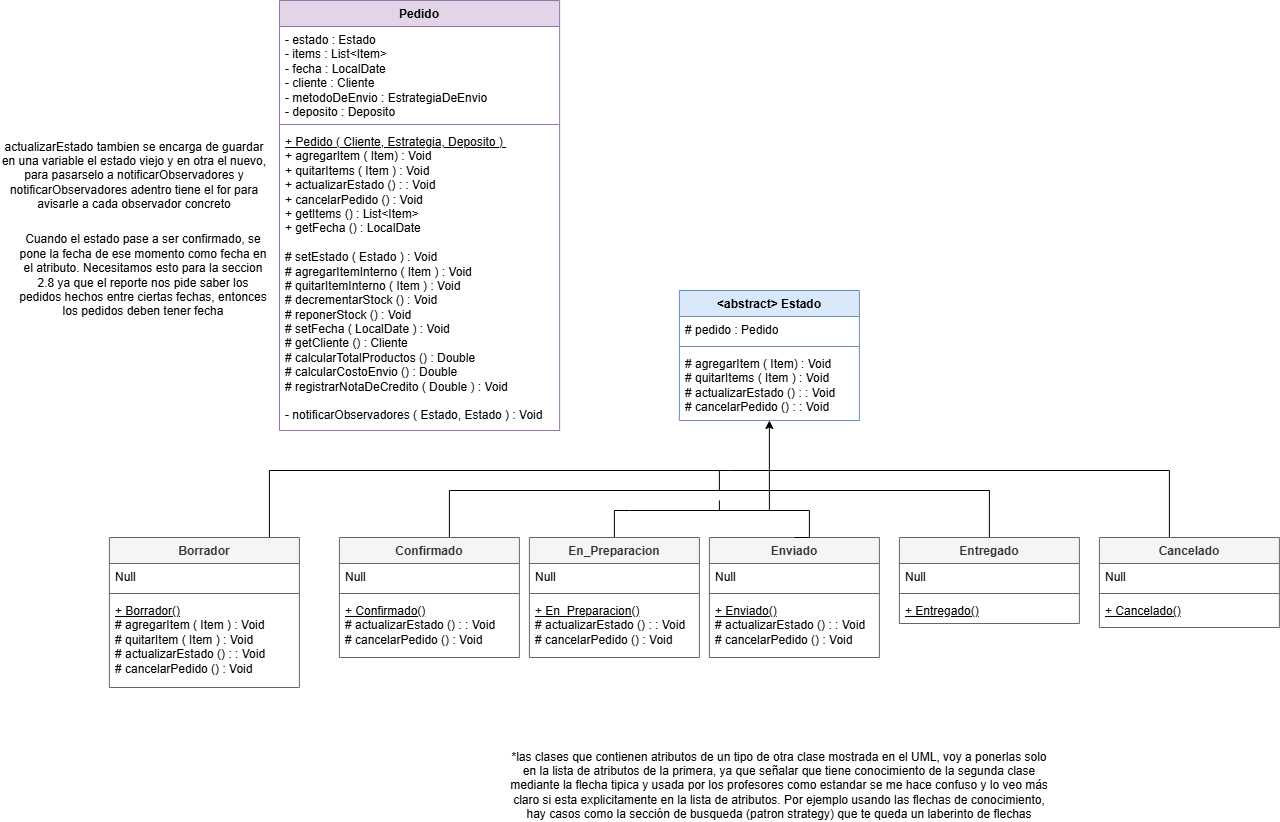

The diagram above was exported from draw.io. Its source (the exported page's mxGraphModel, read from the mxfile embedded in the PNG):
<mxGraphModel dx="1326" dy="583" grid="1" gridSize="10" guides="1" tooltips="1" connect="1" arrows="1" fold="1" page="1" pageScale="1" pageWidth="850" pageHeight="1100" math="0" shadow="0">
  <root>
    <mxCell id="0" />
    <mxCell id="1" parent="0" />
    <mxCell id="xt8Zd1LC79VTbhX9ezHg-1" parent="1" style="swimlane;fontStyle=1;align=center;verticalAlign=top;childLayout=stackLayout;horizontal=1;startSize=26;horizontalStack=0;resizeParent=1;resizeParentMax=0;resizeLast=0;collapsible=1;marginBottom=0;whiteSpace=wrap;html=1;fillColor=#e1d5e7;strokeColor=#9673a6;" value="Pedido" vertex="1">
      <mxGeometry height="430" width="280.11" x="570" y="10" as="geometry" />
    </mxCell>
    <mxCell id="xt8Zd1LC79VTbhX9ezHg-2" parent="xt8Zd1LC79VTbhX9ezHg-1" style="text;strokeColor=none;fillColor=none;align=left;verticalAlign=top;spacingLeft=4;spacingRight=4;overflow=hidden;rotatable=0;points=[[0,0.5],[1,0.5]];portConstraint=eastwest;whiteSpace=wrap;html=1;" value="- estado : Estado&lt;div&gt;- items : List&amp;lt;Item&amp;gt;&lt;/div&gt;&lt;div&gt;- fecha : LocalDate&lt;/div&gt;&lt;div&gt;- cliente : Cliente&lt;/div&gt;&lt;div&gt;- metodoDeEnvio : EstrategiaDeEnvio&lt;/div&gt;&lt;div&gt;- deposito : Deposito&lt;/div&gt;" vertex="1">
      <mxGeometry height="94" width="280.11" y="26" as="geometry" />
    </mxCell>
    <mxCell id="xt8Zd1LC79VTbhX9ezHg-3" parent="xt8Zd1LC79VTbhX9ezHg-1" style="line;strokeWidth=1;fillColor=none;align=left;verticalAlign=middle;spacingTop=-1;spacingLeft=3;spacingRight=3;rotatable=0;labelPosition=right;points=[];portConstraint=eastwest;strokeColor=inherit;" value="" vertex="1">
      <mxGeometry height="8" width="280.11" y="120" as="geometry" />
    </mxCell>
    <mxCell id="xt8Zd1LC79VTbhX9ezHg-4" parent="xt8Zd1LC79VTbhX9ezHg-1" style="text;strokeColor=none;fillColor=none;align=left;verticalAlign=top;spacingLeft=4;spacingRight=4;overflow=hidden;rotatable=0;points=[[0,0.5],[1,0.5]];portConstraint=eastwest;whiteSpace=wrap;html=1;" value="&lt;u&gt;+ Pedido ( Cliente, Estrategia, Deposito )&amp;nbsp;&lt;/u&gt;&lt;div&gt;&lt;div&gt;+ agregarItem ( Item) : Void&lt;/div&gt;&lt;div&gt;+ quitarItems ( Item ) : Void&amp;nbsp;&lt;/div&gt;&lt;div&gt;+ actualizarEstado () : : Void&lt;/div&gt;&lt;div&gt;+ cancelarPedido () : Void&lt;/div&gt;&lt;/div&gt;&lt;div&gt;+ getItems () : List&amp;lt;Item&amp;gt;&lt;/div&gt;&lt;div&gt;+ getFecha () : LocalDate&lt;/div&gt;&lt;div&gt;&lt;br&gt;&lt;/div&gt;&lt;div&gt;# setEstado ( Estado ) : Void&lt;/div&gt;&lt;div&gt;# agregarItemInterno ( Item ) : Void&lt;/div&gt;&lt;div&gt;# quitarItemInterno ( Item ) : Void&lt;/div&gt;&lt;div&gt;# decrementarStock () : Void&lt;/div&gt;&lt;div&gt;# reponerStock () : Void&lt;/div&gt;&lt;div&gt;# setFecha ( LocalDate ) : Void&lt;/div&gt;&lt;div&gt;# getCliente () : Cliente&lt;/div&gt;&lt;div&gt;# calcularTotalProductos () : Double&lt;/div&gt;&lt;div&gt;# calcularCostoEnvio () : Double&lt;/div&gt;&lt;div&gt;# registrarNotaDeCredito ( Double ) : Void&lt;/div&gt;&lt;div&gt;&lt;br&gt;&lt;/div&gt;&lt;div&gt;- notificarObservadores ( Estado, Estado ) : Void&lt;/div&gt;" vertex="1">
      <mxGeometry height="302" width="280.11" y="128" as="geometry" />
    </mxCell>
    <mxCell id="xt8Zd1LC79VTbhX9ezHg-5" parent="1" style="swimlane;fontStyle=1;align=center;verticalAlign=top;childLayout=stackLayout;horizontal=1;startSize=26;horizontalStack=0;resizeParent=1;resizeParentMax=0;resizeLast=0;collapsible=1;marginBottom=0;whiteSpace=wrap;html=1;fillColor=#dae8fc;strokeColor=#6c8ebf;" value="&amp;lt;abstract&amp;gt; Estado&lt;div&gt;&lt;br&gt;&lt;/div&gt;" vertex="1">
      <mxGeometry height="130" width="180" x="969.8923797607422" y="300" as="geometry" />
    </mxCell>
    <mxCell id="xt8Zd1LC79VTbhX9ezHg-6" parent="xt8Zd1LC79VTbhX9ezHg-5" style="text;strokeColor=none;fillColor=none;align=left;verticalAlign=top;spacingLeft=4;spacingRight=4;overflow=hidden;rotatable=0;points=[[0,0.5],[1,0.5]];portConstraint=eastwest;whiteSpace=wrap;html=1;" value="# pedido : Pedido" vertex="1">
      <mxGeometry height="26" width="180" y="26" as="geometry" />
    </mxCell>
    <mxCell id="xt8Zd1LC79VTbhX9ezHg-7" parent="xt8Zd1LC79VTbhX9ezHg-5" style="line;strokeWidth=1;fillColor=none;align=left;verticalAlign=middle;spacingTop=-1;spacingLeft=3;spacingRight=3;rotatable=0;labelPosition=right;points=[];portConstraint=eastwest;strokeColor=inherit;" value="" vertex="1">
      <mxGeometry height="8" width="180" y="52" as="geometry" />
    </mxCell>
    <mxCell id="xt8Zd1LC79VTbhX9ezHg-8" parent="xt8Zd1LC79VTbhX9ezHg-5" style="text;strokeColor=none;fillColor=none;align=left;verticalAlign=top;spacingLeft=4;spacingRight=4;overflow=hidden;rotatable=0;points=[[0,0.5],[1,0.5]];portConstraint=eastwest;whiteSpace=wrap;html=1;" value="&lt;div&gt;# agregarItem ( Item) : Void&lt;/div&gt;&lt;div&gt;# quitarItems ( Item ) : Void&amp;nbsp;&lt;/div&gt;&lt;div&gt;# actualizarEstado () : : Void&lt;/div&gt;&lt;div&gt;# cancelarPedido&lt;span style=&quot;background-color: transparent; color: light-dark(rgb(0, 0, 0), rgb(255, 255, 255));&quot;&gt;&amp;nbsp;() : : Void&lt;/span&gt;&lt;/div&gt;" vertex="1">
      <mxGeometry height="70" width="180" y="60" as="geometry" />
    </mxCell>
    <mxCell id="xt8Zd1LC79VTbhX9ezHg-9" edge="1" parent="1" source="xt8Zd1LC79VTbhX9ezHg-10" style="edgeStyle=orthogonalEdgeStyle;rounded=0;orthogonalLoop=1;jettySize=auto;html=1;endArrow=none;endFill=0;">
      <mxGeometry relative="1" as="geometry">
        <Array as="points">
          <mxPoint x="559.8923797607422" y="480" />
        </Array>
        <mxPoint x="1009.8923797607422" y="480" as="targetPoint" />
      </mxGeometry>
    </mxCell>
    <mxCell id="xt8Zd1LC79VTbhX9ezHg-10" parent="1" style="swimlane;fontStyle=1;align=center;verticalAlign=top;childLayout=stackLayout;horizontal=1;startSize=26;horizontalStack=0;resizeParent=1;resizeParentMax=0;resizeLast=0;collapsible=1;marginBottom=0;whiteSpace=wrap;html=1;fillColor=#f5f5f5;strokeColor=#666666;fontColor=#333333;" value="Borrador&lt;div&gt;&lt;br&gt;&lt;/div&gt;" vertex="1">
      <mxGeometry height="150" width="190" x="399.8923797607422" y="547" as="geometry" />
    </mxCell>
    <mxCell id="xt8Zd1LC79VTbhX9ezHg-11" parent="xt8Zd1LC79VTbhX9ezHg-10" style="text;strokeColor=none;fillColor=none;align=left;verticalAlign=top;spacingLeft=4;spacingRight=4;overflow=hidden;rotatable=0;points=[[0,0.5],[1,0.5]];portConstraint=eastwest;whiteSpace=wrap;html=1;" value="Null" vertex="1">
      <mxGeometry height="26" width="190" y="26" as="geometry" />
    </mxCell>
    <mxCell id="xt8Zd1LC79VTbhX9ezHg-12" parent="xt8Zd1LC79VTbhX9ezHg-10" style="line;strokeWidth=1;fillColor=none;align=left;verticalAlign=middle;spacingTop=-1;spacingLeft=3;spacingRight=3;rotatable=0;labelPosition=right;points=[];portConstraint=eastwest;strokeColor=inherit;" value="" vertex="1">
      <mxGeometry height="8" width="190" y="52" as="geometry" />
    </mxCell>
    <mxCell id="xt8Zd1LC79VTbhX9ezHg-13" parent="xt8Zd1LC79VTbhX9ezHg-10" style="text;strokeColor=none;fillColor=none;align=left;verticalAlign=top;spacingLeft=4;spacingRight=4;overflow=hidden;rotatable=0;points=[[0,0.5],[1,0.5]];portConstraint=eastwest;whiteSpace=wrap;html=1;" value="&lt;u&gt;+ Borrador()&lt;/u&gt;&lt;div&gt;# agregarItem ( Item ) : Void&lt;div&gt;# quitarItem ( Item ) : Void&lt;/div&gt;&lt;div&gt;# actualizarEstado () : : Void&lt;/div&gt;&lt;/div&gt;&lt;div&gt;# cancelarPedido () : Void&lt;/div&gt;" vertex="1">
      <mxGeometry height="90" width="190" y="60" as="geometry" />
    </mxCell>
    <mxCell id="xt8Zd1LC79VTbhX9ezHg-14" edge="1" parent="1" source="xt8Zd1LC79VTbhX9ezHg-15" style="edgeStyle=orthogonalEdgeStyle;rounded=0;orthogonalLoop=1;jettySize=auto;html=1;endArrow=none;endFill=0;exitX=0.5;exitY=0;exitDx=0;exitDy=0;">
      <mxGeometry relative="1" as="geometry">
        <Array as="points">
          <mxPoint x="739.8923797607422" y="500" />
        </Array>
        <mxPoint x="749.8923797607422" y="600" as="sourcePoint" />
        <mxPoint x="1009.8923797607422" y="500" as="targetPoint" />
      </mxGeometry>
    </mxCell>
    <mxCell id="xt8Zd1LC79VTbhX9ezHg-15" parent="1" style="swimlane;fontStyle=1;align=center;verticalAlign=top;childLayout=stackLayout;horizontal=1;startSize=26;horizontalStack=0;resizeParent=1;resizeParentMax=0;resizeLast=0;collapsible=1;marginBottom=0;whiteSpace=wrap;html=1;fillColor=#f5f5f5;strokeColor=#666666;fontColor=#333333;" value="Confirmado&lt;div&gt;&lt;br&gt;&lt;/div&gt;" vertex="1">
      <mxGeometry height="120" width="180" x="629.8923797607422" y="547" as="geometry" />
    </mxCell>
    <mxCell id="xt8Zd1LC79VTbhX9ezHg-16" parent="xt8Zd1LC79VTbhX9ezHg-15" style="text;strokeColor=none;fillColor=none;align=left;verticalAlign=top;spacingLeft=4;spacingRight=4;overflow=hidden;rotatable=0;points=[[0,0.5],[1,0.5]];portConstraint=eastwest;whiteSpace=wrap;html=1;" value="Null" vertex="1">
      <mxGeometry height="26" width="180" y="26" as="geometry" />
    </mxCell>
    <mxCell id="xt8Zd1LC79VTbhX9ezHg-17" parent="xt8Zd1LC79VTbhX9ezHg-15" style="line;strokeWidth=1;fillColor=none;align=left;verticalAlign=middle;spacingTop=-1;spacingLeft=3;spacingRight=3;rotatable=0;labelPosition=right;points=[];portConstraint=eastwest;strokeColor=inherit;" value="" vertex="1">
      <mxGeometry height="8" width="180" y="52" as="geometry" />
    </mxCell>
    <mxCell id="xt8Zd1LC79VTbhX9ezHg-18" parent="xt8Zd1LC79VTbhX9ezHg-15" style="text;strokeColor=none;fillColor=none;align=left;verticalAlign=top;spacingLeft=4;spacingRight=4;overflow=hidden;rotatable=0;points=[[0,0.5],[1,0.5]];portConstraint=eastwest;whiteSpace=wrap;html=1;" value="&lt;div&gt;&lt;u&gt;+ Confirmado()&lt;/u&gt;&lt;/div&gt;# actualizarEstado () : : Void&lt;div&gt;#&lt;span style=&quot;background-color: transparent; color: light-dark(rgb(0, 0, 0), rgb(255, 255, 255));&quot;&gt;&amp;nbsp;cancelarPedido () : Void&lt;/span&gt;&lt;/div&gt;" vertex="1">
      <mxGeometry height="60" width="180" y="60" as="geometry" />
    </mxCell>
    <mxCell id="xt8Zd1LC79VTbhX9ezHg-19" parent="1" style="swimlane;fontStyle=1;align=center;verticalAlign=top;childLayout=stackLayout;horizontal=1;startSize=26;horizontalStack=0;resizeParent=1;resizeParentMax=0;resizeLast=0;collapsible=1;marginBottom=0;whiteSpace=wrap;html=1;fillColor=#f5f5f5;strokeColor=#666666;fontColor=#333333;" value="Enviado" vertex="1">
      <mxGeometry height="120" width="170" x="999.8923797607422" y="547" as="geometry" />
    </mxCell>
    <mxCell id="xt8Zd1LC79VTbhX9ezHg-20" parent="xt8Zd1LC79VTbhX9ezHg-19" style="text;strokeColor=none;fillColor=none;align=left;verticalAlign=top;spacingLeft=4;spacingRight=4;overflow=hidden;rotatable=0;points=[[0,0.5],[1,0.5]];portConstraint=eastwest;whiteSpace=wrap;html=1;" value="Null" vertex="1">
      <mxGeometry height="26" width="170" y="26" as="geometry" />
    </mxCell>
    <mxCell id="xt8Zd1LC79VTbhX9ezHg-21" parent="xt8Zd1LC79VTbhX9ezHg-19" style="line;strokeWidth=1;fillColor=none;align=left;verticalAlign=middle;spacingTop=-1;spacingLeft=3;spacingRight=3;rotatable=0;labelPosition=right;points=[];portConstraint=eastwest;strokeColor=inherit;" value="" vertex="1">
      <mxGeometry height="8" width="170" y="52" as="geometry" />
    </mxCell>
    <mxCell id="xt8Zd1LC79VTbhX9ezHg-22" parent="xt8Zd1LC79VTbhX9ezHg-19" style="text;strokeColor=none;fillColor=none;align=left;verticalAlign=top;spacingLeft=4;spacingRight=4;overflow=hidden;rotatable=0;points=[[0,0.5],[1,0.5]];portConstraint=eastwest;whiteSpace=wrap;html=1;" value="&lt;u&gt;+ Enviado()&lt;/u&gt;&amp;nbsp;&lt;div&gt;# actualizarEstado () : : Void&lt;/div&gt;&lt;div&gt;#&lt;span style=&quot;color: light-dark(rgb(0, 0, 0), rgb(255, 255, 255)); background-color: transparent;&quot;&gt; cancelarPedido () : Void&lt;/span&gt;&lt;/div&gt;" vertex="1">
      <mxGeometry height="60" width="170" y="60" as="geometry" />
    </mxCell>
    <mxCell id="xt8Zd1LC79VTbhX9ezHg-23" edge="1" parent="1" source="xt8Zd1LC79VTbhX9ezHg-24" style="edgeStyle=orthogonalEdgeStyle;rounded=0;orthogonalLoop=1;jettySize=auto;html=1;endArrow=none;endFill=0;">
      <mxGeometry relative="1" as="geometry">
        <Array as="points">
          <mxPoint x="1459.892379760742" y="480" />
          <mxPoint x="1019.8923797607422" y="480" />
        </Array>
        <mxPoint x="1009.8923797607422" y="480" as="targetPoint" />
      </mxGeometry>
    </mxCell>
    <mxCell id="xt8Zd1LC79VTbhX9ezHg-24" parent="1" style="swimlane;fontStyle=1;align=center;verticalAlign=top;childLayout=stackLayout;horizontal=1;startSize=26;horizontalStack=0;resizeParent=1;resizeParentMax=0;resizeLast=0;collapsible=1;marginBottom=0;whiteSpace=wrap;html=1;fillColor=#f5f5f5;fontColor=#333333;strokeColor=#666666;" value="Cancelado&lt;div&gt;&lt;br&gt;&lt;/div&gt;" vertex="1">
      <mxGeometry height="90" width="180" x="1389.892379760742" y="547" as="geometry" />
    </mxCell>
    <mxCell id="xt8Zd1LC79VTbhX9ezHg-25" parent="xt8Zd1LC79VTbhX9ezHg-24" style="text;strokeColor=none;fillColor=none;align=left;verticalAlign=top;spacingLeft=4;spacingRight=4;overflow=hidden;rotatable=0;points=[[0,0.5],[1,0.5]];portConstraint=eastwest;whiteSpace=wrap;html=1;" value="Null" vertex="1">
      <mxGeometry height="26" width="180" y="26" as="geometry" />
    </mxCell>
    <mxCell id="xt8Zd1LC79VTbhX9ezHg-26" parent="xt8Zd1LC79VTbhX9ezHg-24" style="line;strokeWidth=1;fillColor=none;align=left;verticalAlign=middle;spacingTop=-1;spacingLeft=3;spacingRight=3;rotatable=0;labelPosition=right;points=[];portConstraint=eastwest;strokeColor=inherit;" value="" vertex="1">
      <mxGeometry height="8" width="180" y="52" as="geometry" />
    </mxCell>
    <mxCell id="xt8Zd1LC79VTbhX9ezHg-27" parent="xt8Zd1LC79VTbhX9ezHg-24" style="text;strokeColor=none;fillColor=none;align=left;verticalAlign=top;spacingLeft=4;spacingRight=4;overflow=hidden;rotatable=0;points=[[0,0.5],[1,0.5]];portConstraint=eastwest;whiteSpace=wrap;html=1;" value="&lt;div&gt;&lt;u&gt;+ Cancelado()&lt;/u&gt;&lt;/div&gt;" vertex="1">
      <mxGeometry height="30" width="180" y="60" as="geometry" />
    </mxCell>
    <mxCell id="xt8Zd1LC79VTbhX9ezHg-28" edge="1" parent="1" source="xt8Zd1LC79VTbhX9ezHg-29" style="edgeStyle=orthogonalEdgeStyle;rounded=0;orthogonalLoop=1;jettySize=auto;html=1;exitX=0.5;exitY=0;exitDx=0;exitDy=0;endArrow=none;endFill=0;">
      <mxGeometry relative="1" as="geometry">
        <Array as="points">
          <mxPoint x="1279.892379760742" y="500" />
          <mxPoint x="1009.8923797607422" y="500" />
        </Array>
        <mxPoint x="1259.892379760742" y="550" as="sourcePoint" />
        <mxPoint x="1009.8923797607422" y="480" as="targetPoint" />
      </mxGeometry>
    </mxCell>
    <mxCell id="xt8Zd1LC79VTbhX9ezHg-29" parent="1" style="swimlane;fontStyle=1;align=center;verticalAlign=top;childLayout=stackLayout;horizontal=1;startSize=26;horizontalStack=0;resizeParent=1;resizeParentMax=0;resizeLast=0;collapsible=1;marginBottom=0;whiteSpace=wrap;html=1;fillColor=#f5f5f5;strokeColor=#666666;fontColor=#333333;" value="Entregado" vertex="1">
      <mxGeometry height="86" width="180" x="1189.892379760742" y="547" as="geometry" />
    </mxCell>
    <mxCell id="xt8Zd1LC79VTbhX9ezHg-30" parent="xt8Zd1LC79VTbhX9ezHg-29" style="text;strokeColor=none;fillColor=none;align=left;verticalAlign=top;spacingLeft=4;spacingRight=4;overflow=hidden;rotatable=0;points=[[0,0.5],[1,0.5]];portConstraint=eastwest;whiteSpace=wrap;html=1;" value="Null" vertex="1">
      <mxGeometry height="26" width="180" y="26" as="geometry" />
    </mxCell>
    <mxCell id="xt8Zd1LC79VTbhX9ezHg-31" parent="xt8Zd1LC79VTbhX9ezHg-29" style="line;strokeWidth=1;fillColor=none;align=left;verticalAlign=middle;spacingTop=-1;spacingLeft=3;spacingRight=3;rotatable=0;labelPosition=right;points=[];portConstraint=eastwest;strokeColor=inherit;" value="" vertex="1">
      <mxGeometry height="8" width="180" y="52" as="geometry" />
    </mxCell>
    <mxCell id="xt8Zd1LC79VTbhX9ezHg-32" parent="xt8Zd1LC79VTbhX9ezHg-29" style="text;strokeColor=none;fillColor=none;align=left;verticalAlign=top;spacingLeft=4;spacingRight=4;overflow=hidden;rotatable=0;points=[[0,0.5],[1,0.5]];portConstraint=eastwest;whiteSpace=wrap;html=1;" value="&lt;u&gt;+ Entregado()&lt;/u&gt;" vertex="1">
      <mxGeometry height="26" width="180" y="60" as="geometry" />
    </mxCell>
    <mxCell id="xt8Zd1LC79VTbhX9ezHg-33" edge="1" parent="1" source="xt8Zd1LC79VTbhX9ezHg-34" style="edgeStyle=orthogonalEdgeStyle;rounded=0;orthogonalLoop=1;jettySize=auto;html=1;entryX=0.5;entryY=1;entryDx=0;entryDy=0;exitX=0.5;exitY=0;exitDx=0;exitDy=0;" target="xt8Zd1LC79VTbhX9ezHg-5">
      <mxGeometry relative="1" as="geometry">
        <Array as="points">
          <mxPoint x="919.8923797607422" y="520" />
          <mxPoint x="1009.8923797607422" y="520" />
        </Array>
      </mxGeometry>
    </mxCell>
    <mxCell id="xt8Zd1LC79VTbhX9ezHg-34" parent="1" style="swimlane;fontStyle=1;align=center;verticalAlign=top;childLayout=stackLayout;horizontal=1;startSize=26;horizontalStack=0;resizeParent=1;resizeParentMax=0;resizeLast=0;collapsible=1;marginBottom=0;whiteSpace=wrap;html=1;fillColor=#f5f5f5;strokeColor=#666666;fontColor=#333333;" value="En_Preparacion" vertex="1">
      <mxGeometry height="120" width="170" x="819.8923797607422" y="547" as="geometry" />
    </mxCell>
    <mxCell id="xt8Zd1LC79VTbhX9ezHg-35" parent="xt8Zd1LC79VTbhX9ezHg-34" style="text;strokeColor=none;fillColor=none;align=left;verticalAlign=top;spacingLeft=4;spacingRight=4;overflow=hidden;rotatable=0;points=[[0,0.5],[1,0.5]];portConstraint=eastwest;whiteSpace=wrap;html=1;" value="Null" vertex="1">
      <mxGeometry height="26" width="170" y="26" as="geometry" />
    </mxCell>
    <mxCell id="xt8Zd1LC79VTbhX9ezHg-36" parent="xt8Zd1LC79VTbhX9ezHg-34" style="line;strokeWidth=1;fillColor=none;align=left;verticalAlign=middle;spacingTop=-1;spacingLeft=3;spacingRight=3;rotatable=0;labelPosition=right;points=[];portConstraint=eastwest;strokeColor=inherit;" value="" vertex="1">
      <mxGeometry height="8" width="170" y="52" as="geometry" />
    </mxCell>
    <mxCell id="xt8Zd1LC79VTbhX9ezHg-37" parent="xt8Zd1LC79VTbhX9ezHg-34" style="text;strokeColor=none;fillColor=none;align=left;verticalAlign=top;spacingLeft=4;spacingRight=4;overflow=hidden;rotatable=0;points=[[0,0.5],[1,0.5]];portConstraint=eastwest;whiteSpace=wrap;html=1;" value="&lt;u&gt;+ En_Preparacion()&lt;/u&gt;&amp;nbsp;&lt;div&gt;# actualizarEstado () : : Void&lt;/div&gt;&lt;div&gt;#&lt;span style=&quot;color: light-dark(rgb(0, 0, 0), rgb(255, 255, 255)); background-color: transparent;&quot;&gt; cancelarPedido () : Void&lt;/span&gt;&lt;/div&gt;" vertex="1">
      <mxGeometry height="60" width="170" y="60" as="geometry" />
    </mxCell>
    <mxCell id="xt8Zd1LC79VTbhX9ezHg-38" edge="1" parent="1" source="xt8Zd1LC79VTbhX9ezHg-19" style="edgeStyle=orthogonalEdgeStyle;rounded=0;orthogonalLoop=1;jettySize=auto;html=1;endArrow=none;endFill=0;exitX=0.5;exitY=0;exitDx=0;exitDy=0;">
      <mxGeometry relative="1" as="geometry">
        <Array as="points">
          <mxPoint x="1099.892379760742" y="520" />
          <mxPoint x="1009.8923797607422" y="520" />
        </Array>
        <mxPoint x="1089.892379760742" y="545" as="sourcePoint" />
        <mxPoint x="1009.8923797607422" y="510" as="targetPoint" />
      </mxGeometry>
    </mxCell>
    <mxCell id="xt8Zd1LC79VTbhX9ezHg-39" parent="1" style="text;html=1;whiteSpace=wrap;strokeColor=none;fillColor=none;align=center;verticalAlign=middle;rounded=0;" value="actualizarEstado tambien se encarga de guardar en una variable el estado viejo y en otra el nuevo, para pasarselo a notificarObservadores y notificarObservadores adentro tiene el for para avisarle a cada observador concreto" vertex="1">
      <mxGeometry height="30" width="268" x="291" y="170.0016564941406" as="geometry" />
    </mxCell>
    <mxCell id="xt8Zd1LC79VTbhX9ezHg-40" parent="1" style="text;html=1;whiteSpace=wrap;strokeColor=none;fillColor=none;align=center;verticalAlign=middle;rounded=0;" value="Cuando el estado pase a ser confirmado, se pone la fecha de ese momento como fecha en el atributo. Necesitamos esto para la seccion 2.8 ya que el reporte nos pide saber los pedidos hechos entre ciertas fechas, entonces los pedidos deben tener fecha" vertex="1">
      <mxGeometry height="30" width="250" x="309" y="270.0016564941406" as="geometry" />
    </mxCell>
    <mxCell id="xt8Zd1LC79VTbhX9ezHg-41" parent="1" style="text;html=1;whiteSpace=wrap;strokeColor=none;fillColor=none;align=center;verticalAlign=middle;rounded=0;" value="*las clases que contienen atributos de un tipo de otra clase mostrada en el UML, voy a ponerlas solo en la lista de atributos de la primera, ya que señalar que tiene conocimiento de la segunda clase mediante la flecha tipica y usada por los profesores como estandar se me hace confuso y lo veo más claro si esta explicitamente en la lista de atributos. Por ejemplo usando las flechas de conocimiento, hay casos como la sección de busqueda (patron strategy) que te queda un laberinto de flechas" vertex="1">
      <mxGeometry height="30" width="540" x="800" y="780" as="geometry" />
    </mxCell>
  </root>
</mxGraphModel>